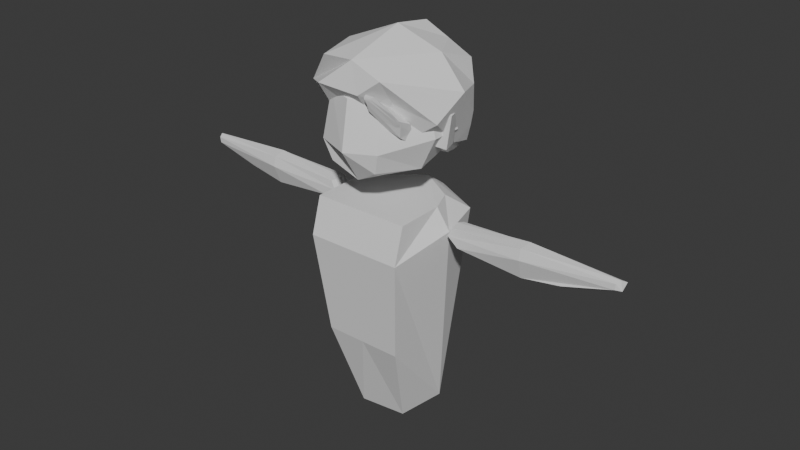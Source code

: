 # Source: Ava_generic2.blend  (saved by Blender 4.5.90; exported with 4.5.12 LTS)
import bpy
from mathutils import Matrix  # noqa: F401  (used for matrix-valued properties, if any)

bpy.ops.wm.read_factory_settings(use_empty=True)
scene = bpy.context.scene
scene.name = 'Scene'

# ---- world
world_world = bpy.data.worlds.new('World'); scene.world = world_world
world_world.use_nodes = True; world_world.node_tree.nodes.clear()
_N = world_world.node_tree.nodes; _L = world_world.node_tree.links
n0 = _N.new('ShaderNodeOutputWorld'); n0.name = 'World Output'; n0.location = (200, 100)
n1 = _N.new('ShaderNodeBackground'); n1.name = 'Background'; n1.location = (-200, 100)
n1.inputs[0].default_value = (0.05088, 0.05088, 0.05088, 1.0)
_L.new(n1.outputs[0], n0.inputs[0])
n0.is_active_output = True
world_world.color = (0.05088, 0.05088, 0.05088)
world_world.sun_shadow_jitter_overblur = 0.0

# ---- meshes
me_cube_001 = bpy.data.meshes.new('Cube.001')
me_cube_001.from_pydata([(-0.5352, -0.4832, 0.3816), (-1.009, -1.307, 4.383), (-0.7391, 0.5666, 0.4285), (-1.007, 0.8238, 4.848), (0.3958, -0.3483, 0.3559), (1.0, -1.307, 4.383), (0.6244, 0.5666, 0.4523), (1.055, 0.8523, 4.782), (-1.025, -1.069, 5.114), (-0.571, 0.4128, 5.139), (0.7622, 0.4413, 5.115), (0.9837, -1.069, 5.114), (0.3878, 1.056, 1.061), (-0.6255, 1.056, 1.057), (-0.8725, -1.033, 2.256), (0.7754, -1.033, 2.256), (-0.04854, -1.033, 2.256), (1.256, -0.05815, 4.696), (0.9837, -0.07718, 5.127), (-0.02075, -1.069, 5.114), (-0.02075, 0.9143, 5.139), (0.03376, 1.325, 4.827), (-1.025, -0.07718, 5.127), (-1.243, -0.05815, 4.716), (-0.004254, -1.307, 4.383), (-0.1093, 1.056, 1.026)], [], [(2, 23, 3, 13), (25, 21, 7, 12), (6, 12, 7, 17), (15, 16, 14, 0, 4), (2, 6, 4, 0), (21, 3, 9, 20), (10, 20, 9, 22, 8, 19, 11, 18), (17, 7, 10, 18), (23, 1, 8, 22), (5, 17, 18, 11), (2, 13, 25, 12, 6), (4, 6, 17, 5, 15), (15, 5, 24, 16), (16, 24, 1, 14), (24, 5, 11, 19), (7, 21, 20, 10), (3, 23, 22, 9), (1, 24, 19, 8), (13, 3, 21, 25), (0, 14, 1, 23, 2)])
_uv = me_cube_001.uv_layers.new(name='UVMap')
_uv.uv.foreach_set('vector', [0.375, 0.25, 0.625, 0.125, 0.625, 0.25, 0.5, 0.25, 0.5, 0.375, 0.625, 0.375, 0.625, 0.5, 0.5, 0.5, 0.375, 0.5, 0.5, 0.5, 0.625, 0.5, 0.625, 0.625, 0.5, 0.75, 0.5, 0.875, 0.5, 1.0, 0.375, 1.0, 0.375, 0.75, 0.125, 0.5, 0.375, 0.5, 0.375, 0.75, 0.125, 0.75, 0.625, 0.375, 0.625, 0.25, 0.625, 0.25, 0.625, 0.375, 0.625, 0.5, 0.75, 0.5, 0.875, 0.5, 0.875, 0.625, 0.875, 0.75, 0.75, 0.75, 0.625, 0.75, 0.625, 0.625, 0.625, 0.625, 0.625, 0.5, 0.625, 0.5, 0.625, 0.625, 0.625, 0.125, 0.625, 0.0, 0.625, 0.0, 0.625, 0.125, 0.625, 0.75, 0.625, 0.625, 0.625, 0.625, 0.625, 0.75, 0.375, 0.25, 0.5, 0.25, 0.5, 0.375, 0.5, 0.5, 0.375, 0.5, 0.375, 0.75, 0.375, 0.5, 0.625, 0.625, 0.625, 0.75, 0.5, 0.75, 0.5, 0.75, 0.625, 0.75, 0.625, 0.875, 0.5, 0.875, 0.5, 0.875, 0.625, 0.875, 0.625, 1.0, 0.5, 1.0, 0.625, 0.875, 0.625, 0.75, 0.625, 0.75, 0.625, 0.875, 0.625, 0.5, 0.625, 0.375, 0.625, 0.375, 0.625, 0.5, 0.625, 0.25, 0.625, 0.125, 0.625, 0.125, 0.625, 0.25, 0.625, 1.0, 0.625, 0.875, 0.625, 0.875, 0.625, 1.0, 0.5, 0.25, 0.625, 0.25, 0.625, 0.375, 0.5, 0.375, 0.375, 0.0, 0.5, 0.0, 0.625, 0.0, 0.625, 0.125, 0.375, 0.25])
me_cube_001.use_paint_bone_selection = False
me_cube_001.use_paint_mask_vertex = True
me_cube_001.update()
me_cube_008 = bpy.data.meshes.new('Cube.008')
me_cube_008.from_pydata([(-0.6586, -0.6356, 6.357), (-0.7831, -1.088, 7.919), (-0.9464, 0.8635, 6.07), (-1.098, 0.8271, 7.79), (0.5241, -0.6437, 6.412), (0.6596, -1.287, 7.785), (0.9442, 0.8264, 6.151), (0.9956, 0.8246, 7.752), (-0.8365, 0.001775, 5.908), (-1.379, -0.7618, 7.241), (-1.146, -0.0244, 7.904), (-1.376, 0.7128, 6.842), (-0.008483, 0.9056, 5.67), (-0.01996, 0.8098, 8.25), (1.211, 0.6408, 6.851), (0.9998, 0.3811, 6.258), (0.9751, -0.01183, 8.051), (1.257, -0.477, 6.918), (-0.01746, -0.6057, 5.96), (0.02413, -1.271, 8.031), (-0.02074, 0.009017, 8.371), (-0.0261, 0.01421, 5.592), (0.2343, -1.369, 7.463), (1.421, 0.07566, 7.403), (0.007373, 1.472, 6.83), (-1.311, 0.03975, 6.822), (0.6752, -0.963, 7.31), (-0.6161, -1.428, 7.528), (-1.161, 0.7882, 6.456), (-0.4863, 0.8987, 5.862), (0.4842, 0.8233, 8.004), (1.083, 0.743, 6.501), (-1.24, 0.7727, 7.315), (0.466, 0.8642, 5.915), (-0.56, 0.8248, 8.025), (1.121, 0.7542, 7.302), (0.7568, 1.267, 6.835), (-0.7578, 1.199, 6.821), (0.0005313, 1.238, 6.215), (-0.004796, 1.295, 7.626), (-0.706, 1.181, 7.49), (-0.6116, 1.036, 6.331), (0.5983, 1.065, 6.338), (0.6791, 1.204, 7.517), (0.199, -0.7708, 6.716)], [], [(25, 10, 3, 32, 11), (43, 30, 7, 35), (23, 16, 5, 17), (22, 19, 1, 9, 27), (21, 15, 4, 18), (20, 10, 1, 19), (16, 20, 19, 5), (7, 30, 13, 20, 16), (13, 34, 3, 10, 20), (8, 21, 18, 0), (2, 29, 12, 21, 8), (12, 33, 6, 15, 21), (18, 44, 22, 27, 9, 0), (4, 17, 26, 22, 44, 18), (17, 5, 19, 22, 26), (15, 23, 17, 4), (6, 31, 14, 23, 15), (14, 35, 7, 16, 23), (42, 36, 14, 31), (41, 37, 24, 38), (40, 34, 13, 39), (8, 25, 11, 28, 2), (0, 9, 25, 8), (9, 1, 10, 25), (37, 40, 39, 24), (11, 32, 40, 37), (32, 3, 34, 40), (29, 41, 38, 12), (2, 28, 41, 29), (28, 11, 37, 41), (33, 42, 31, 6), (12, 38, 42, 33), (38, 24, 36, 42), (36, 43, 35, 14), (24, 39, 43, 36), (39, 13, 30, 43)])
_uv = me_cube_008.uv_layers.new(name='UVMap')
_uv.uv.foreach_set('vector', [0.5, 0.125, 0.625, 0.125, 0.625, 0.25, 0.5625, 0.25, 0.5, 0.25, 0.5625, 0.4375, 0.625, 0.4375, 0.625, 0.5, 0.5625, 0.5, 0.5, 0.625, 0.625, 0.625, 0.625, 0.75, 0.5, 0.75, 0.5, 0.875, 0.625, 0.875, 0.625, 1.0, 0.5, 1.0, 0.5, 0.9375, 0.25, 0.625, 0.375, 0.625, 0.375, 0.75, 0.25, 0.75, 0.75, 0.625, 0.875, 0.625, 0.875, 0.75, 0.75, 0.75, 0.625, 0.625, 0.75, 0.625, 0.75, 0.75, 0.625, 0.75, 0.625, 0.5, 0.6875, 0.5, 0.75, 0.5, 0.75, 0.625, 0.625, 0.625, 0.75, 0.5, 0.8125, 0.5, 0.875, 0.5, 0.875, 0.625, 0.75, 0.625, 0.125, 0.625, 0.25, 0.625, 0.25, 0.75, 0.125, 0.75, 0.125, 0.5, 0.1875, 0.5, 0.25, 0.5, 0.25, 0.625, 0.125, 0.625, 0.25, 0.5, 0.3125, 0.5, 0.375, 0.5, 0.375, 0.625, 0.25, 0.625, 0.375, 0.875, 0.4375, 0.875, 0.5, 0.875, 0.5, 0.9375, 0.5, 1.0, 0.375, 1.0, 0.375, 0.75, 0.5, 0.75, 0.5, 0.8125, 0.5, 0.875, 0.4375, 0.875, 0.375, 0.875, 0.5, 0.75, 0.625, 0.75, 0.625, 0.875, 0.5, 0.875, 0.5, 0.8125, 0.375, 0.625, 0.5, 0.625, 0.5, 0.75, 0.375, 0.75, 0.375, 0.5, 0.4375, 0.5, 0.5, 0.5, 0.5, 0.625, 0.375, 0.625, 0.5, 0.5, 0.5625, 0.5, 0.625, 0.5, 0.625, 0.625, 0.5, 0.625, 0.4375, 0.4375, 0.5, 0.4375, 0.5, 0.5, 0.4375, 0.5, 0.4375, 0.3125, 0.5, 0.3125, 0.5, 0.375, 0.4375, 0.375, 0.5625, 0.3125, 0.625, 0.3125, 0.625, 0.375, 0.5625, 0.375, 0.375, 0.125, 0.5, 0.125, 0.5, 0.25, 0.4375, 0.25, 0.375, 0.25, 0.375, 0.0, 0.5, 0.0, 0.5, 0.125, 0.375, 0.125, 0.5, 0.0, 0.625, 0.0, 0.625, 0.125, 0.5, 0.125, 0.5, 0.3125, 0.5625, 0.3125, 0.5625, 0.375, 0.5, 0.375, 0.5, 0.25, 0.5625, 0.25, 0.5625, 0.3125, 0.5, 0.3125, 0.5625, 0.25, 0.625, 0.25, 0.625, 0.3125, 0.5625, 0.3125, 0.375, 0.3125, 0.4375, 0.3125, 0.4375, 0.375, 0.375, 0.375, 0.375, 0.25, 0.4375, 0.25, 0.4375, 0.3125, 0.375, 0.3125, 0.4375, 0.25, 0.5, 0.25, 0.5, 0.3125, 0.4375, 0.3125, 0.375, 0.4375, 0.4375, 0.4375, 0.4375, 0.5, 0.375, 0.5, 0.375, 0.375, 0.4375, 0.375, 0.4375, 0.4375, 0.375, 0.4375, 0.4375, 0.375, 0.5, 0.375, 0.5, 0.4375, 0.4375, 0.4375, 0.5, 0.4375, 0.5625, 0.4375, 0.5625, 0.5, 0.5, 0.5, 0.5, 0.375, 0.5625, 0.375, 0.5625, 0.4375, 0.5, 0.4375, 0.5625, 0.375, 0.625, 0.375, 0.625, 0.4375, 0.5625, 0.4375])
me_cube_008.update()
me_cube = bpy.data.meshes.new('Cube')
me_cube.from_pydata([(-0.5744, -1.166, 5.99), (-0.58, -1.127, 7.382), (-0.8262, 0.2636, 6.07), (-1.023, 0.2636, 7.474), (0.4361, -1.167, 5.995), (0.4525, -1.062, 7.353), (0.8373, 0.2636, 6.135), (0.903, 0.2732, 7.487), (-0.8221, -0.3675, 5.884), (-0.7446, -1.213, 6.394), (-1.023, -0.3675, 7.454), (-1.188, 0.2636, 6.611), (-0.02075, 0.2636, 5.774), (-0.02075, 0.2636, 7.619), (1.146, 0.2732, 6.591), (0.8343, -0.3671, 5.948), (0.9098, -0.3754, 7.493), (0.5386, -1.213, 6.391), (-0.02681, -1.091, 5.728), (-0.0322, -1.332, 7.34), (-0.02075, -0.3675, 7.599), (-0.02075, -0.3675, 5.583), (-0.02075, -1.511, 6.394), (1.146, -0.3675, 6.591), (-0.02075, 0.2636, 6.611), (-1.188, -0.3675, 6.591)], [], [(25, 10, 3, 11), (24, 13, 7, 14), (23, 16, 5, 17), (22, 19, 1, 9), (21, 15, 4, 18), (20, 10, 1, 19), (16, 20, 19, 5), (7, 13, 20, 16), (13, 3, 10, 20), (8, 21, 18, 0), (2, 12, 21, 8), (12, 6, 15, 21), (18, 22, 9, 0), (4, 17, 22, 18), (17, 5, 19, 22), (15, 23, 17, 4), (6, 14, 23, 15), (14, 7, 16, 23), (12, 24, 14, 6), (2, 11, 24, 12), (11, 3, 13, 24), (8, 25, 11, 2), (0, 9, 25, 8), (9, 1, 10, 25)])
_uv = me_cube.uv_layers.new(name='UVMap')
_uv.uv.foreach_set('vector', [0.5, 0.125, 0.625, 0.125, 0.625, 0.25, 0.5, 0.25, 0.5, 0.375, 0.625, 0.375, 0.625, 0.5, 0.5, 0.5, 0.5, 0.625, 0.625, 0.625, 0.625, 0.75, 0.5, 0.75, 0.5, 0.875, 0.625, 0.875, 0.625, 1.0, 0.5, 1.0, 0.25, 0.625, 0.375, 0.625, 0.375, 0.75, 0.25, 0.75, 0.75, 0.625, 0.875, 0.625, 0.875, 0.75, 0.75, 0.75, 0.625, 0.625, 0.75, 0.625, 0.75, 0.75, 0.625, 0.75, 0.625, 0.5, 0.75, 0.5, 0.75, 0.625, 0.625, 0.625, 0.75, 0.5, 0.875, 0.5, 0.875, 0.625, 0.75, 0.625, 0.125, 0.625, 0.25, 0.625, 0.25, 0.75, 0.125, 0.75, 0.125, 0.5, 0.25, 0.5, 0.25, 0.625, 0.125, 0.625, 0.25, 0.5, 0.375, 0.5, 0.375, 0.625, 0.25, 0.625, 0.375, 0.875, 0.5, 0.875, 0.5, 1.0, 0.375, 1.0, 0.375, 0.75, 0.5, 0.75, 0.5, 0.875, 0.375, 0.875, 0.5, 0.75, 0.625, 0.75, 0.625, 0.875, 0.5, 0.875, 0.375, 0.625, 0.5, 0.625, 0.5, 0.75, 0.375, 0.75, 0.375, 0.5, 0.5, 0.5, 0.5, 0.625, 0.375, 0.625, 0.5, 0.5, 0.625, 0.5, 0.625, 0.625, 0.5, 0.625, 0.375, 0.375, 0.5, 0.375, 0.5, 0.5, 0.375, 0.5, 0.375, 0.25, 0.5, 0.25, 0.5, 0.375, 0.375, 0.375, 0.5, 0.25, 0.625, 0.25, 0.625, 0.375, 0.5, 0.375, 0.375, 0.125, 0.5, 0.125, 0.5, 0.25, 0.375, 0.25, 0.375, 0.0, 0.5, 0.0, 0.5, 0.125, 0.375, 0.125, 0.5, 0.0, 0.625, 0.0, 0.625, 0.125, 0.5, 0.125])
me_cube.update()
me_cube_010 = bpy.data.meshes.new('Cube.010')
me_cube_010.from_pydata([(-0.3566, 0.8787, 5.818), (-0.5183, 0.6998, 6.453), (-0.3267, 1.386, 5.847), (-0.3406, 1.431, 6.356), (0.3545, 0.8668, 5.834), (0.4927, 0.6998, 6.453), (0.3002, 1.465, 5.862), (0.3496, 1.451, 6.352), (-0.4762, 1.093, 5.731), (-0.477, 0.7537, 6.074), (-0.5118, 1.132, 6.447), (-0.4555, 1.505, 6.027), (0.01944, 1.529, 5.691), (-0.05061, 1.593, 6.472), (0.4468, 1.496, 6.036), (0.4329, 1.112, 5.725), (0.485, 1.136, 6.454), (0.4647, 0.7365, 6.077), (-0.01717, 0.773, 5.754), (-0.01277, 0.6998, 6.453), (-0.01276, 1.132, 6.454), (-0.01751, 1.13, 5.625), (-0.01265, 0.6547, 6.014), (0.5508, 1.153, 6.048), (-0.02643, 1.604, 6.018), (-0.5634, 1.134, 6.023), (-0.4305, 0.9914, 5.755), (-0.5136, 0.706, 6.256), (-0.4213, 1.303, 6.382), (-0.3945, 1.449, 5.924), (-0.1729, 1.474, 5.817), (0.2293, 1.547, 6.431), (0.3986, 1.464, 5.947), (0.3763, 1.317, 5.786), (0.4927, 0.9161, 6.453), (0.4034, 0.8081, 5.947), (0.174, 0.8169, 5.79), (-0.2655, 0.6998, 6.453), (-0.4164, 1.241, 5.786), (-0.4135, 0.823, 5.933), (-0.5183, 0.9161, 6.453), (-0.3964, 1.471, 6.211), (0.1879, 1.472, 5.741), (-0.2348, 1.526, 6.43), (0.4042, 1.512, 6.208), (0.4065, 0.9689, 5.771), (0.4078, 1.31, 6.413), (0.4916, 0.7011, 6.255), (-0.1942, 0.811, 5.772), (0.24, 0.6998, 6.453), (-0.01277, 0.9161, 6.453), (-0.009122, 1.359, 6.462), (0.2799, 1.156, 6.474), (-0.3958, 1.225, 6.519), (-0.01898, 0.9096, 5.678), (-7.972e-06, 1.36, 5.647), (-0.3042, 1.096, 5.654), (0.2852, 1.116, 5.625), (-0.2867, 0.6814, 6.025), (0.2595, 0.6853, 6.023), (-0.02581, 0.6935, 5.851), (-0.01272, 0.6996, 6.254), (0.5139, 0.8967, 6.024), (0.5549, 1.394, 6.071), (0.5241, 1.117, 5.819), (0.5335, 1.169, 6.286), (0.3407, 1.605, 6.113), (-0.342, 1.616, 6.066), (-0.0155, 1.588, 5.821), (-0.1445, 1.656, 6.32), (-0.5441, 1.386, 6.036), (-0.5372, 0.8952, 6.032), (-0.5491, 1.127, 5.827), (-0.5637, 1.165, 6.279), (-0.5245, 0.9094, 6.251), (-0.4873, 0.9436, 5.879), (-0.4718, 1.341, 5.896), (-0.298, 1.553, 6.265), (-0.2517, 1.54, 5.911), (0.2752, 1.474, 5.846), (0.4639, 1.372, 6.267), (0.4889, 1.335, 5.902), (0.4712, 0.9403, 5.873), (0.2488, 0.6882, 6.246), (0.2165, 0.7586, 5.886), (-0.2426, 0.7452, 5.877), (0.2439, 1.312, 5.672), (-0.2384, 1.326, 5.758), (-0.2544, 0.9362, 5.706), (-0.3165, 1.39, 6.465), (0.3056, 1.393, 6.485), (0.24, 0.9161, 6.453), (-0.2655, 0.9161, 6.453), (0.2366, 0.9404, 5.708), (-0.2708, 0.6928, 6.251), (0.5011, 0.9068, 6.249), (0.2855, 1.593, 6.275), (-0.4728, 1.342, 6.232)], [], [(97, 28, 3, 41), (96, 31, 7, 44), (95, 34, 5, 47), (94, 37, 1, 27), (93, 45, 4, 36), (92, 40, 1, 37), (91, 50, 19, 49), (90, 51, 20, 52), (89, 28, 10, 53), (88, 54, 18, 48), (87, 55, 21, 56), (86, 33, 15, 57), (85, 58, 9, 39), (84, 59, 22, 60), (83, 49, 19, 61), (82, 62, 17, 35), (81, 63, 23, 64), (80, 46, 16, 65), (79, 66, 14, 32), (78, 67, 24, 68), (77, 43, 13, 69), (76, 70, 11, 29), (75, 71, 25, 72), (74, 40, 10, 73), (71, 74, 73, 25), (9, 27, 74, 71), (27, 1, 40, 74), (26, 75, 72, 8), (0, 39, 75, 26), (39, 9, 71, 75), (38, 76, 29, 2), (8, 72, 76, 38), (72, 25, 70, 76), (67, 77, 69, 24), (11, 41, 77, 67), (41, 3, 43, 77), (30, 78, 68, 12), (2, 29, 78, 30), (29, 11, 67, 78), (42, 79, 32, 6), (12, 68, 79, 42), (68, 24, 66, 79), (63, 80, 65, 23), (14, 44, 80, 63), (44, 7, 46, 80), (33, 81, 64, 15), (6, 32, 81, 33), (32, 14, 63, 81), (45, 82, 35, 4), (15, 64, 82, 45), (64, 23, 62, 82), (59, 83, 61, 22), (17, 47, 83, 59), (47, 5, 49, 83), (36, 84, 60, 18), (4, 35, 84, 36), (35, 17, 59, 84), (48, 85, 39, 0), (18, 60, 85, 48), (60, 22, 58, 85), (55, 86, 57, 21), (12, 42, 86, 55), (42, 6, 33, 86), (38, 87, 56, 8), (2, 30, 87, 38), (30, 12, 55, 87), (26, 88, 48, 0), (8, 56, 88, 26), (56, 21, 54, 88), (51, 89, 53, 20), (13, 43, 89, 51), (43, 3, 28, 89), (46, 90, 52, 16), (7, 31, 90, 46), (31, 13, 51, 90), (34, 91, 49, 5), (16, 52, 91, 34), (52, 20, 50, 91), (50, 92, 37, 19), (20, 53, 92, 50), (53, 10, 40, 92), (54, 93, 36, 18), (21, 57, 93, 54), (57, 15, 45, 93), (58, 94, 27, 9), (22, 61, 94, 58), (61, 19, 37, 94), (62, 95, 47, 17), (23, 65, 95, 62), (65, 16, 34, 95), (66, 96, 44, 14), (24, 69, 96, 66), (69, 13, 31, 96), (70, 97, 41, 11), (25, 73, 97, 70), (73, 10, 28, 97)])
_uv = me_cube_010.uv_layers.new(name='UVMap')
_uv.uv.foreach_set('vector', [0.5625, 0.1875, 0.625, 0.1875, 0.625, 0.25, 0.5625, 0.25, 0.5625, 0.4375, 0.625, 0.4375, 0.625, 0.5, 0.5625, 0.5, 0.5625, 0.6875, 0.625, 0.6875, 0.625, 0.75, 0.5625, 0.75, 0.5625, 0.9375, 0.625, 0.9375, 0.625, 1.0, 0.5625, 1.0, 0.3125, 0.6875, 0.375, 0.6875, 0.375, 0.75, 0.3125, 0.75, 0.8125, 0.6875, 0.875, 0.6875, 0.875, 0.75, 0.8125, 0.75, 0.6875, 0.6875, 0.75, 0.6875, 0.75, 0.75, 0.6875, 0.75, 0.6875, 0.5625, 0.75, 0.5625, 0.75, 0.625, 0.6875, 0.625, 0.8125, 0.5625, 0.875, 0.5625, 0.875, 0.625, 0.8125, 0.625, 0.1875, 0.6875, 0.25, 0.6875, 0.25, 0.75, 0.1875, 0.75, 0.1875, 0.5625, 0.25, 0.5625, 0.25, 0.625, 0.1875, 0.625, 0.3125, 0.5625, 0.375, 0.5625, 0.375, 0.625, 0.3125, 0.625, 0.4375, 0.9375, 0.5, 0.9375, 0.5, 1.0, 0.4375, 1.0, 0.4375, 0.8125, 0.5, 0.8125, 0.5, 0.875, 0.4375, 0.875, 0.5625, 0.8125, 0.625, 0.8125, 0.625, 0.875, 0.5625, 0.875, 0.4375, 0.6875, 0.5, 0.6875, 0.5, 0.75, 0.4375, 0.75, 0.4375, 0.5625, 0.5, 0.5625, 0.5, 0.625, 0.4375, 0.625, 0.5625, 0.5625, 0.625, 0.5625, 0.625, 0.625, 0.5625, 0.625, 0.4375, 0.4375, 0.5, 0.4375, 0.5, 0.5, 0.4375, 0.5, 0.4375, 0.3125, 0.5, 0.3125, 0.5, 0.375, 0.4375, 0.375, 0.5625, 0.3125, 0.625, 0.3125, 0.625, 0.375, 0.5625, 0.375, 0.4375, 0.1875, 0.5, 0.1875, 0.5, 0.25, 0.4375, 0.25, 0.4375, 0.0625, 0.5, 0.0625, 0.5, 0.125, 0.4375, 0.125, 0.5625, 0.0625, 0.625, 0.0625, 0.625, 0.125, 0.5625, 0.125, 0.5, 0.0625, 0.5625, 0.0625, 0.5625, 0.125, 0.5, 0.125, 0.5, 0.0, 0.5625, 0.0, 0.5625, 0.0625, 0.5, 0.0625, 0.5625, 0.0, 0.625, 0.0, 0.625, 0.0625, 0.5625, 0.0625, 0.375, 0.0625, 0.4375, 0.0625, 0.4375, 0.125, 0.375, 0.125, 0.375, 0.0, 0.4375, 0.0, 0.4375, 0.0625, 0.375, 0.0625, 0.4375, 0.0, 0.5, 0.0, 0.5, 0.0625, 0.4375, 0.0625, 0.375, 0.1875, 0.4375, 0.1875, 0.4375, 0.25, 0.375, 0.25, 0.375, 0.125, 0.4375, 0.125, 0.4375, 0.1875, 0.375, 0.1875, 0.4375, 0.125, 0.5, 0.125, 0.5, 0.1875, 0.4375, 0.1875, 0.5, 0.3125, 0.5625, 0.3125, 0.5625, 0.375, 0.5, 0.375, 0.5, 0.25, 0.5625, 0.25, 0.5625, 0.3125, 0.5, 0.3125, 0.5625, 0.25, 0.625, 0.25, 0.625, 0.3125, 0.5625, 0.3125, 0.375, 0.3125, 0.4375, 0.3125, 0.4375, 0.375, 0.375, 0.375, 0.375, 0.25, 0.4375, 0.25, 0.4375, 0.3125, 0.375, 0.3125, 0.4375, 0.25, 0.5, 0.25, 0.5, 0.3125, 0.4375, 0.3125, 0.375, 0.4375, 0.4375, 0.4375, 0.4375, 0.5, 0.375, 0.5, 0.375, 0.375, 0.4375, 0.375, 0.4375, 0.4375, 0.375, 0.4375, 0.4375, 0.375, 0.5, 0.375, 0.5, 0.4375, 0.4375, 0.4375, 0.5, 0.5625, 0.5625, 0.5625, 0.5625, 0.625, 0.5, 0.625, 0.5, 0.5, 0.5625, 0.5, 0.5625, 0.5625, 0.5, 0.5625, 0.5625, 0.5, 0.625, 0.5, 0.625, 0.5625, 0.5625, 0.5625, 0.375, 0.5625, 0.4375, 0.5625, 0.4375, 0.625, 0.375, 0.625, 0.375, 0.5, 0.4375, 0.5, 0.4375, 0.5625, 0.375, 0.5625, 0.4375, 0.5, 0.5, 0.5, 0.5, 0.5625, 0.4375, 0.5625, 0.375, 0.6875, 0.4375, 0.6875, 0.4375, 0.75, 0.375, 0.75, 0.375, 0.625, 0.4375, 0.625, 0.4375, 0.6875, 0.375, 0.6875, 0.4375, 0.625, 0.5, 0.625, 0.5, 0.6875, 0.4375, 0.6875, 0.5, 0.8125, 0.5625, 0.8125, 0.5625, 0.875, 0.5, 0.875, 0.5, 0.75, 0.5625, 0.75, 0.5625, 0.8125, 0.5, 0.8125, 0.5625, 0.75, 0.625, 0.75, 0.625, 0.8125, 0.5625, 0.8125, 0.375, 0.8125, 0.4375, 0.8125, 0.4375, 0.875, 0.375, 0.875, 0.375, 0.75, 0.4375, 0.75, 0.4375, 0.8125, 0.375, 0.8125, 0.4375, 0.75, 0.5, 0.75, 0.5, 0.8125, 0.4375, 0.8125, 0.375, 0.9375, 0.4375, 0.9375, 0.4375, 1.0, 0.375, 1.0, 0.375, 0.875, 0.4375, 0.875, 0.4375, 0.9375, 0.375, 0.9375, 0.4375, 0.875, 0.5, 0.875, 0.5, 0.9375, 0.4375, 0.9375, 0.25, 0.5625, 0.3125, 0.5625, 0.3125, 0.625, 0.25, 0.625, 0.25, 0.5, 0.3125, 0.5, 0.3125, 0.5625, 0.25, 0.5625, 0.3125, 0.5, 0.375, 0.5, 0.375, 0.5625, 0.3125, 0.5625, 0.125, 0.5625, 0.1875, 0.5625, 0.1875, 0.625, 0.125, 0.625, 0.125, 0.5, 0.1875, 0.5, 0.1875, 0.5625, 0.125, 0.5625, 0.1875, 0.5, 0.25, 0.5, 0.25, 0.5625, 0.1875, 0.5625, 0.125, 0.6875, 0.1875, 0.6875, 0.1875, 0.75, 0.125, 0.75, 0.125, 0.625, 0.1875, 0.625, 0.1875, 0.6875, 0.125, 0.6875, 0.1875, 0.625, 0.25, 0.625, 0.25, 0.6875, 0.1875, 0.6875, 0.75, 0.5625, 0.8125, 0.5625, 0.8125, 0.625, 0.75, 0.625, 0.75, 0.5, 0.8125, 0.5, 0.8125, 0.5625, 0.75, 0.5625, 0.8125, 0.5, 0.875, 0.5, 0.875, 0.5625, 0.8125, 0.5625, 0.625, 0.5625, 0.6875, 0.5625, 0.6875, 0.625, 0.625, 0.625, 0.625, 0.5, 0.6875, 0.5, 0.6875, 0.5625, 0.625, 0.5625, 0.6875, 0.5, 0.75, 0.5, 0.75, 0.5625, 0.6875, 0.5625, 0.625, 0.6875, 0.6875, 0.6875, 0.6875, 0.75, 0.625, 0.75, 0.625, 0.625, 0.6875, 0.625, 0.6875, 0.6875, 0.625, 0.6875, 0.6875, 0.625, 0.75, 0.625, 0.75, 0.6875, 0.6875, 0.6875, 0.75, 0.6875, 0.8125, 0.6875, 0.8125, 0.75, 0.75, 0.75, 0.75, 0.625, 0.8125, 0.625, 0.8125, 0.6875, 0.75, 0.6875, 0.8125, 0.625, 0.875, 0.625, 0.875, 0.6875, 0.8125, 0.6875, 0.25, 0.6875, 0.3125, 0.6875, 0.3125, 0.75, 0.25, 0.75, 0.25, 0.625, 0.3125, 0.625, 0.3125, 0.6875, 0.25, 0.6875, 0.3125, 0.625, 0.375, 0.625, 0.375, 0.6875, 0.3125, 0.6875, 0.5, 0.9375, 0.5625, 0.9375, 0.5625, 1.0, 0.5, 1.0, 0.5, 0.875, 0.5625, 0.875, 0.5625, 0.9375, 0.5, 0.9375, 0.5625, 0.875, 0.625, 0.875, 0.625, 0.9375, 0.5625, 0.9375, 0.5, 0.6875, 0.5625, 0.6875, 0.5625, 0.75, 0.5, 0.75, 0.5, 0.625, 0.5625, 0.625, 0.5625, 0.6875, 0.5, 0.6875, 0.5625, 0.625, 0.625, 0.625, 0.625, 0.6875, 0.5625, 0.6875, 0.5, 0.4375, 0.5625, 0.4375, 0.5625, 0.5, 0.5, 0.5, 0.5, 0.375, 0.5625, 0.375, 0.5625, 0.4375, 0.5, 0.4375, 0.5625, 0.375, 0.625, 0.375, 0.625, 0.4375, 0.5625, 0.4375, 0.5, 0.1875, 0.5625, 0.1875, 0.5625, 0.25, 0.5, 0.25, 0.5, 0.125, 0.5625, 0.125, 0.5625, 0.1875, 0.5, 0.1875, 0.5625, 0.125, 0.625, 0.125, 0.625, 0.1875, 0.5625, 0.1875])
me_cube_010.update()
me_cube_011 = bpy.data.meshes.new('Cube.011')
me_cube_011.from_pydata([(2.461, -0.2438, -0.2391), (0.2541, -0.2424, -0.2814), (2.449, 0.07661, -0.3565), (0.2763, 0.1883, -0.3455), (3.473, -0.2321, 0.1709), (0.09235, -0.2178, 0.05618), (3.563, -0.001975, 0.1485), (0.09627, 0.1433, 0.06524), (2.441, -0.07246, -0.3511), (1.632, -0.2067, -0.394), (0.1066, 0.03029, -0.2778), (1.646, 0.1136, -0.3977), (3.479, 0.1127, 0.05528), (0.02144, 0.1827, -0.108), (1.651, 0.04196, 0.1853), (3.514, -0.1418, 0.2208), (0.03044, 0.02285, 0.07803), (1.635, -0.2936, 0.2002), (3.463, -0.2317, 0.05528), (0.01006, -0.2256, -0.1102), (-0.04991, 0.02736, -0.09015), (3.561, -0.144, 0.02894), (1.651, -0.345, -0.005062), (1.664, -0.04675, 0.2527), (1.679, 0.2463, -0.005038), (1.637, -0.07183, -0.4107)], [], [(25, 10, 3, 11), (24, 13, 7, 14), (23, 16, 5, 17), (22, 19, 1, 9), (21, 15, 4, 18), (20, 10, 1, 19), (16, 20, 19, 5), (7, 13, 20, 16), (13, 3, 10, 20), (8, 21, 18, 0), (2, 12, 21, 8), (12, 6, 15, 21), (18, 22, 9, 0), (4, 17, 22, 18), (17, 5, 19, 22), (15, 23, 17, 4), (6, 14, 23, 15), (14, 7, 16, 23), (12, 24, 14, 6), (2, 11, 24, 12), (11, 3, 13, 24), (8, 25, 11, 2), (0, 9, 25, 8), (9, 1, 10, 25)])
_uv = me_cube_011.uv_layers.new(name='UVMap')
_uv.uv.foreach_set('vector', [0.5, 0.125, 0.625, 0.125, 0.625, 0.25, 0.5, 0.25, 0.5, 0.375, 0.625, 0.375, 0.625, 0.5, 0.5, 0.5, 0.5, 0.625, 0.625, 0.625, 0.625, 0.75, 0.5, 0.75, 0.5, 0.875, 0.625, 0.875, 0.625, 1.0, 0.5, 1.0, 0.25, 0.625, 0.375, 0.625, 0.375, 0.75, 0.25, 0.75, 0.75, 0.625, 0.875, 0.625, 0.875, 0.75, 0.75, 0.75, 0.625, 0.625, 0.75, 0.625, 0.75, 0.75, 0.625, 0.75, 0.625, 0.5, 0.75, 0.5, 0.75, 0.625, 0.625, 0.625, 0.75, 0.5, 0.875, 0.5, 0.875, 0.625, 0.75, 0.625, 0.125, 0.625, 0.25, 0.625, 0.25, 0.75, 0.125, 0.75, 0.125, 0.5, 0.25, 0.5, 0.25, 0.625, 0.125, 0.625, 0.25, 0.5, 0.375, 0.5, 0.375, 0.625, 0.25, 0.625, 0.375, 0.875, 0.5, 0.875, 0.5, 1.0, 0.375, 1.0, 0.375, 0.75, 0.5, 0.75, 0.5, 0.875, 0.375, 0.875, 0.5, 0.75, 0.625, 0.75, 0.625, 0.875, 0.5, 0.875, 0.375, 0.625, 0.5, 0.625, 0.5, 0.75, 0.375, 0.75, 0.375, 0.5, 0.5, 0.5, 0.5, 0.625, 0.375, 0.625, 0.5, 0.5, 0.625, 0.5, 0.625, 0.625, 0.5, 0.625, 0.375, 0.375, 0.5, 0.375, 0.5, 0.5, 0.375, 0.5, 0.375, 0.25, 0.5, 0.25, 0.5, 0.375, 0.375, 0.375, 0.5, 0.25, 0.625, 0.25, 0.625, 0.375, 0.5, 0.375, 0.375, 0.125, 0.5, 0.125, 0.5, 0.25, 0.375, 0.25, 0.375, 0.0, 0.5, 0.0, 0.5, 0.125, 0.375, 0.125, 0.5, 0.0, 0.625, 0.0, 0.625, 0.125, 0.5, 0.125])
me_cube_011.use_paint_bone_selection = False
me_cube_011.use_paint_mask_vertex = True
me_cube_011.update()
me_cube_005 = bpy.data.meshes.new('Cube.005')
me_cube_005.from_pydata([(0.8025, -0.3134, 6.433), (0.9289, -0.3474, 7.119), (1.19, -0.1077, 6.318), (1.317, -0.1418, 7.004), (0.7277, -0.03546, 6.445), (0.8542, -0.0695, 7.131), (1.116, 0.1702, 6.33), (1.242, 0.1362, 7.016)], [], [(0, 2, 3, 1), (2, 6, 7, 3), (6, 4, 5, 7), (4, 0, 1, 5), (2, 0, 4, 6), (7, 5, 1, 3)])
_uv = me_cube_005.uv_layers.new(name='UVMap')
_uv.uv.foreach_set('vector', [0.375, 0.0, 0.375, 0.25, 0.625, 0.25, 0.625, 0.0, 0.375, 0.25, 0.375, 0.5, 0.625, 0.5, 0.625, 0.25, 0.375, 0.5, 0.375, 0.75, 0.625, 0.75, 0.625, 0.5, 0.375, 0.75, 0.375, 1.0, 0.625, 1.0, 0.625, 0.75, 0.125, 0.5, 0.125, 0.75, 0.375, 0.75, 0.375, 0.5, 0.625, 0.5, 0.625, 0.75, 0.875, 0.75, 0.875, 0.5])
me_cube_005.update()
me_cube_012 = bpy.data.meshes.new('Cube.012')
me_cube_012.from_pydata([(-2.432, 0.01361, -0.276), (-0.2298, -0.1345, -0.168), (-2.39, 0.3322, -0.3914), (-0.2209, 0.2953, -0.2323), (-3.468, 0.02828, 0.06403), (-0.09285, -0.1216, 0.1799), (-3.546, 0.2625, 0.03633), (-0.0779, 0.2432, 0.1898), (-2.392, 0.1829, -0.3859), (-1.593, -0.03355, -0.374), (-0.06741, 0.1263, -0.1537), (-1.592, 0.287, -0.3777), (-3.45, 0.3731, -0.0506), (0.01034, 0.2791, 0.02217), (-1.64, 0.2157, 0.2034), (-3.508, 0.1205, 0.1113), (-0.01887, 0.1198, 0.2066), (-1.641, -0.1202, 0.2182), (-3.45, 0.02828, -0.0506), (-0.0001483, -0.1353, 0.01944), (0.07543, 0.113, 0.04426), (-3.542, 0.1205, -0.0833), (-1.645, -0.1708, 0.01221), (-1.662, 0.1277, 0.2694), (-1.646, 0.4211, 0.01223), (-1.591, 0.1014, -0.3906)], [], [(25, 11, 3, 10), (24, 14, 7, 13), (23, 17, 5, 16), (22, 9, 1, 19), (21, 18, 4, 15), (20, 19, 1, 10), (16, 5, 19, 20), (7, 16, 20, 13), (13, 20, 10, 3), (8, 0, 18, 21), (2, 8, 21, 12), (12, 21, 15, 6), (18, 0, 9, 22), (4, 18, 22, 17), (17, 22, 19, 5), (15, 4, 17, 23), (6, 15, 23, 14), (14, 23, 16, 7), (12, 6, 14, 24), (2, 12, 24, 11), (11, 24, 13, 3), (8, 2, 11, 25), (0, 8, 25, 9), (9, 25, 10, 1)])
_uv = me_cube_012.uv_layers.new(name='UVMap')
_uv.uv.foreach_set('vector', [0.5, 0.125, 0.5, 0.25, 0.625, 0.25, 0.625, 0.125, 0.5, 0.375, 0.5, 0.5, 0.625, 0.5, 0.625, 0.375, 0.5, 0.625, 0.5, 0.75, 0.625, 0.75, 0.625, 0.625, 0.5, 0.875, 0.5, 1.0, 0.625, 1.0, 0.625, 0.875, 0.25, 0.625, 0.25, 0.75, 0.375, 0.75, 0.375, 0.625, 0.75, 0.625, 0.75, 0.75, 0.875, 0.75, 0.875, 0.625, 0.625, 0.625, 0.625, 0.75, 0.75, 0.75, 0.75, 0.625, 0.625, 0.5, 0.625, 0.625, 0.75, 0.625, 0.75, 0.5, 0.75, 0.5, 0.75, 0.625, 0.875, 0.625, 0.875, 0.5, 0.125, 0.625, 0.125, 0.75, 0.25, 0.75, 0.25, 0.625, 0.125, 0.5, 0.125, 0.625, 0.25, 0.625, 0.25, 0.5, 0.25, 0.5, 0.25, 0.625, 0.375, 0.625, 0.375, 0.5, 0.375, 0.875, 0.375, 1.0, 0.5, 1.0, 0.5, 0.875, 0.375, 0.75, 0.375, 0.875, 0.5, 0.875, 0.5, 0.75, 0.5, 0.75, 0.5, 0.875, 0.625, 0.875, 0.625, 0.75, 0.375, 0.625, 0.375, 0.75, 0.5, 0.75, 0.5, 0.625, 0.375, 0.5, 0.375, 0.625, 0.5, 0.625, 0.5, 0.5, 0.5, 0.5, 0.5, 0.625, 0.625, 0.625, 0.625, 0.5, 0.375, 0.375, 0.375, 0.5, 0.5, 0.5, 0.5, 0.375, 0.375, 0.25, 0.375, 0.375, 0.5, 0.375, 0.5, 0.25, 0.5, 0.25, 0.5, 0.375, 0.625, 0.375, 0.625, 0.25, 0.375, 0.125, 0.375, 0.25, 0.5, 0.25, 0.5, 0.125, 0.375, 0.0, 0.375, 0.125, 0.5, 0.125, 0.5, 0.0, 0.5, 0.0, 0.5, 0.125, 0.625, 0.125, 0.625, 0.0])
me_cube_012.use_paint_bone_selection = False
me_cube_012.use_paint_mask_vertex = True
me_cube_012.update()
me_cube_003 = bpy.data.meshes.new('Cube.003')
me_cube_003.from_pydata([(-0.904, -0.3134, 6.433), (-1.03, -0.3474, 7.119), (-1.292, -0.1077, 6.318), (-1.418, -0.1418, 7.004), (-0.8292, -0.03546, 6.445), (-0.9557, -0.0695, 7.131), (-1.217, 0.1702, 6.33), (-1.344, 0.1362, 7.016)], [], [(0, 1, 3, 2), (2, 3, 7, 6), (6, 7, 5, 4), (4, 5, 1, 0), (2, 6, 4, 0), (7, 3, 1, 5)])
_uv = me_cube_003.uv_layers.new(name='UVMap')
_uv.uv.foreach_set('vector', [0.375, 0.0, 0.625, 0.0, 0.625, 0.25, 0.375, 0.25, 0.375, 0.25, 0.625, 0.25, 0.625, 0.5, 0.375, 0.5, 0.375, 0.5, 0.625, 0.5, 0.625, 0.75, 0.375, 0.75, 0.375, 0.75, 0.625, 0.75, 0.625, 1.0, 0.375, 1.0, 0.125, 0.5, 0.375, 0.5, 0.375, 0.75, 0.125, 0.75, 0.625, 0.5, 0.875, 0.5, 0.875, 0.75, 0.625, 0.75])
me_cube_003.update()
me_cube_009 = bpy.data.meshes.new('Cube.009')
me_cube_009.from_pydata([(0.8224, -0.7029, 6.549), (0.3788, -1.246, 7.191), (0.8803, -0.7375, 6.925), (0.468, -1.226, 7.368), (0.7703, -1.011, 6.92), (0.3751, -1.357, 7.436), (0.8125, -1.115, 7.173), (0.3995, -1.346, 7.523), (0.8491, -0.6432, 6.736), (0.6139, -0.9965, 6.804), (0.4034, -1.256, 7.234), (0.5362, -0.8364, 7.2), (0.8784, -1.041, 7.06), (0.4527, -1.3, 7.483), (0.5424, -1.301, 7.495), (0.8426, -1.03, 7.003), (0.3792, -1.358, 7.473), (0.457, -1.324, 7.407), (0.8059, -0.9192, 6.698), (0.396, -1.32, 7.35), (0.4152, -1.32, 7.391), (0.8612, -0.9797, 6.928), (0.6121, -1.102, 7.009), (0.4764, -1.325, 7.446), (0.6411, -1.1, 7.282), (0.6814, -0.9825, 6.853)], [], [(25, 10, 3, 11), (24, 13, 7, 14), (23, 16, 5, 17), (22, 19, 1, 9), (21, 15, 4, 18), (20, 10, 1, 19), (16, 20, 19, 5), (7, 13, 20, 16), (13, 3, 10, 20), (8, 21, 18, 0), (2, 12, 21, 8), (12, 6, 15, 21), (18, 22, 9, 0), (4, 17, 22, 18), (17, 5, 19, 22), (15, 23, 17, 4), (6, 14, 23, 15), (14, 7, 16, 23), (12, 24, 14, 6), (2, 11, 24, 12), (11, 3, 13, 24), (8, 25, 11, 2), (0, 9, 25, 8), (9, 1, 10, 25)])
_uv = me_cube_009.uv_layers.new(name='UVMap')
_uv.uv.foreach_set('vector', [0.5, 0.125, 0.625, 0.125, 0.625, 0.25, 0.5, 0.25, 0.5, 0.375, 0.625, 0.375, 0.625, 0.5, 0.5, 0.5, 0.5, 0.625, 0.625, 0.625, 0.625, 0.75, 0.5, 0.75, 0.5, 0.875, 0.625, 0.875, 0.625, 1.0, 0.5, 1.0, 0.25, 0.625, 0.375, 0.625, 0.375, 0.75, 0.25, 0.75, 0.75, 0.625, 0.875, 0.625, 0.875, 0.75, 0.75, 0.75, 0.625, 0.625, 0.75, 0.625, 0.75, 0.75, 0.625, 0.75, 0.625, 0.5, 0.75, 0.5, 0.75, 0.625, 0.625, 0.625, 0.75, 0.5, 0.875, 0.5, 0.875, 0.625, 0.75, 0.625, 0.125, 0.625, 0.25, 0.625, 0.25, 0.75, 0.125, 0.75, 0.125, 0.5, 0.25, 0.5, 0.25, 0.625, 0.125, 0.625, 0.25, 0.5, 0.375, 0.5, 0.375, 0.625, 0.25, 0.625, 0.375, 0.875, 0.5, 0.875, 0.5, 1.0, 0.375, 1.0, 0.375, 0.75, 0.5, 0.75, 0.5, 0.875, 0.375, 0.875, 0.5, 0.75, 0.625, 0.75, 0.625, 0.875, 0.5, 0.875, 0.375, 0.625, 0.5, 0.625, 0.5, 0.75, 0.375, 0.75, 0.375, 0.5, 0.5, 0.5, 0.5, 0.625, 0.375, 0.625, 0.5, 0.5, 0.625, 0.5, 0.625, 0.625, 0.5, 0.625, 0.375, 0.375, 0.5, 0.375, 0.5, 0.5, 0.375, 0.5, 0.375, 0.25, 0.5, 0.25, 0.5, 0.375, 0.375, 0.375, 0.5, 0.25, 0.625, 0.25, 0.625, 0.375, 0.5, 0.375, 0.375, 0.125, 0.5, 0.125, 0.5, 0.25, 0.375, 0.25, 0.375, 0.0, 0.5, 0.0, 0.5, 0.125, 0.375, 0.125, 0.5, 0.0, 0.625, 0.0, 0.625, 0.125, 0.5, 0.125])
me_cube_009.update()
arm_ava_rig = bpy.data.armatures.new('Ava_rig')  # bones are not reproduced

# ---- objects
ob_ava = bpy.data.objects.new('Ava', arm_ava_rig)
ob_body = bpy.data.objects.new('body', me_cube_001)
ob_hairbulk = bpy.data.objects.new('hairbulk', me_cube_008)
ob_face = bpy.data.objects.new('face', me_cube)
ob_knot = bpy.data.objects.new('knot', me_cube_010)
ob_left_arm = bpy.data.objects.new('left arm', me_cube_011)
ob_left_ear = bpy.data.objects.new('left ear', me_cube_005)
ob_right_arm = bpy.data.objects.new('right arm', me_cube_012)
ob_right_ear = bpy.data.objects.new('right ear', me_cube_003)
ob_strand = bpy.data.objects.new('strand', me_cube_009)

# ---- transforms, parenting, visibility, modifiers, constraints
ob_ava.location = (0.02075, -0.00703, -0.001522)
ob_ava.display_type = 'WIRE'
ob_ava.show_name = True
ob_ava.show_in_front = True
ob_body.parent = ob_ava
ob_body.matrix_parent_inverse = Matrix(((1.0, -0.0, -0.0, -0.02075), (-0.0, 1.0, 0.0, 0.00703), (-0.0, -0.0, 1.0, 0.001522), (-0.0, 0.0, -0.0, 1.0)))
ob_body.location = (0.02075, -0.00703, -0.001522)
_vg = ob_body.vertex_groups.new(name='chest')
for _i, _w in zip([1, 3, 5, 7, 8, 9, 10, 11, 17, 18, 19, 20, 21, 22, 23, 24], [0.0, 0.0, 0.0, 0.0, 0.0, 0.0, 0.0, 0.0, 0.0, 0.0, 0.0, 0.0, 0.0, 0.0, 0.0, 0.0]): _vg.add([_i], _w, 'REPLACE')
_vg = ob_body.vertex_groups.new(name='head')
_vg = ob_body.vertex_groups.new(name='hip')
for _i, _w in zip([0, 2, 3, 4, 5, 6, 7, 9, 10, 11, 12, 13, 14, 15, 16, 17, 18, 20, 21, 25], [1.0, 1.0, 0.0, 1.0, 0.0, 1.0, 0.0, 0.0, 0.0, 0.0, 1.0, 1.0, 1.0, 1.0, 1.0, 0.0, 0.0, 0.0, 0.0, 1.0]): _vg.add([_i], _w, 'REPLACE')
_vg = ob_body.vertex_groups.new(name='root')
_vg = ob_body.vertex_groups.new(name='upperarm.L')
_vg = ob_body.vertex_groups.new(name='right arm')
_vg = ob_body.vertex_groups.new(name='spine')
_vg.add([1, 3, 5, 7, 8, 9, 10, 11, 17, 18, 19, 20, 21, 22, 23, 24], 1.0, 'REPLACE')
_vg = ob_body.vertex_groups.new(name='neck')
_vg = ob_body.vertex_groups.new(name='shoulder.L')
_vg = ob_body.vertex_groups.new(name='lowerarm.L')
_vg = ob_body.vertex_groups.new(name='hand.L')
_vg = ob_body.vertex_groups.new(name='shoulder.R')
_vg = ob_body.vertex_groups.new(name='upperarm.R')
_vg = ob_body.vertex_groups.new(name='lowerarm.R')
_vg = ob_body.vertex_groups.new(name='hand.R')
_vg = ob_body.vertex_groups.new(name='upperleg.L')
_vg = ob_body.vertex_groups.new(name='lowerleg.L')
_vg = ob_body.vertex_groups.new(name='foot.L')
_vg = ob_body.vertex_groups.new(name='upperleg.R')
_vg = ob_body.vertex_groups.new(name='lowerleg.R')
_vg = ob_body.vertex_groups.new(name='foot.R')
_m = ob_body.modifiers.new('Armature', 'ARMATURE')
_m.object = ob_ava
ob_hairbulk.parent = ob_ava
ob_hairbulk.matrix_parent_inverse = Matrix(((1.0, -0.0, -0.0, -0.02075), (-0.0, 1.0, 0.0, 0.00703), (-0.0, -0.0, 1.0, 0.001522), (-0.0, 0.0, -0.0, 1.0)))
ob_hairbulk.location = (0.02075, -0.00703, -0.001522)
_vg = ob_hairbulk.vertex_groups.new(name='spine')
_vg = ob_hairbulk.vertex_groups.new(name='head')
for _i, _w in zip([0, 1, 2, 3, 4, 5, 6, 7, 8, 9, 10, 11, 12, 13, 14, 15, 16, 17, 18, 19, 20, 21, 22, 23, 24, 25, 26, 27, 28, 29, 30, 31, 32, 33, 34, 35, 36, 37, 38, 39, 40, 41, 42, 43, 44], [0.9999, 1.0, 0.9994, 0.9999, 1.0, 1.0, 0.9993, 0.9979, 0.9999, 1.0, 1.0, 0.9998, 0.9996, 0.9961, 0.9996, 1.0, 0.999, 0.9997, 0.9996, 0.9999, 0.9989, 0.9995, 1.0, 0.9995, 0.9999, 0.9995, 0.9999, 1.0, 0.9999, 1.0, 0.9978, 1.0, 0.9998, 0.9989, 0.9993, 0.9998, 0.9993, 1.0, 0.9969, 0.9884, 0.9988, 0.9998, 0.9972, 0.9988, 0.9998]): _vg.add([_i], _w, 'REPLACE')
_vg = ob_hairbulk.vertex_groups.new(name='hip')
_vg = ob_hairbulk.vertex_groups.new(name='root')
_vg = ob_hairbulk.vertex_groups.new(name='upperarm.L')
_vg = ob_hairbulk.vertex_groups.new(name='right arm')
_vg = ob_hairbulk.vertex_groups.new(name='neck')
_vg = ob_hairbulk.vertex_groups.new(name='shoulder.L')
_vg = ob_hairbulk.vertex_groups.new(name='lowerarm.L')
_vg = ob_hairbulk.vertex_groups.new(name='hand.L')
_vg = ob_hairbulk.vertex_groups.new(name='shoulder.R')
_vg = ob_hairbulk.vertex_groups.new(name='upperarm.R')
_vg = ob_hairbulk.vertex_groups.new(name='lowerarm.R')
_vg = ob_hairbulk.vertex_groups.new(name='hand.R')
_vg = ob_hairbulk.vertex_groups.new(name='upperleg.L')
_vg = ob_hairbulk.vertex_groups.new(name='lowerleg.L')
_vg = ob_hairbulk.vertex_groups.new(name='foot.L')
_vg = ob_hairbulk.vertex_groups.new(name='upperleg.R')
_vg = ob_hairbulk.vertex_groups.new(name='lowerleg.R')
_vg = ob_hairbulk.vertex_groups.new(name='foot.R')
_m = ob_hairbulk.modifiers.new('Armature', 'ARMATURE')
_m.object = ob_ava
ob_face.parent = ob_ava
ob_face.matrix_parent_inverse = Matrix(((1.0, -0.0, -0.0, -0.02075), (-0.0, 1.0, 0.0, 0.00703), (-0.0, -0.0, 1.0, 0.001522), (-0.0, 0.0, -0.0, 1.0)))
ob_face.location = (0.02075, -0.00703, -0.001522)
_vg = ob_face.vertex_groups.new(name='spine')
_vg = ob_face.vertex_groups.new(name='head')
for _i, _w in zip([0, 1, 2, 3, 4, 5, 6, 7, 8, 9, 10, 11, 12, 13, 14, 15, 16, 17, 18, 19, 20, 21, 22, 23, 24, 25], [0.9988, 0.9988, 0.993, 0.9995, 1.0, 1.0, 0.9975, 0.9857, 0.9988, 0.9974, 0.998, 1.0, 0.9999, 0.9992, 0.9987, 1.0, 0.9991, 1.0, 1.0, 1.0, 0.9995, 1.0, 1.0, 1.0, 0.996, 0.9986]): _vg.add([_i], _w, 'REPLACE')
_vg = ob_face.vertex_groups.new(name='hip')
_vg = ob_face.vertex_groups.new(name='root')
_vg = ob_face.vertex_groups.new(name='upperarm.L')
_vg = ob_face.vertex_groups.new(name='right arm')
_vg = ob_face.vertex_groups.new(name='neck')
_vg = ob_face.vertex_groups.new(name='shoulder.L')
_vg = ob_face.vertex_groups.new(name='lowerarm.L')
_vg = ob_face.vertex_groups.new(name='hand.L')
_vg = ob_face.vertex_groups.new(name='shoulder.R')
_vg = ob_face.vertex_groups.new(name='upperarm.R')
_vg = ob_face.vertex_groups.new(name='lowerarm.R')
_vg = ob_face.vertex_groups.new(name='hand.R')
_vg = ob_face.vertex_groups.new(name='upperleg.L')
_vg = ob_face.vertex_groups.new(name='lowerleg.L')
_vg = ob_face.vertex_groups.new(name='foot.L')
_vg = ob_face.vertex_groups.new(name='upperleg.R')
_vg = ob_face.vertex_groups.new(name='lowerleg.R')
_vg = ob_face.vertex_groups.new(name='foot.R')
_m = ob_face.modifiers.new('Armature', 'ARMATURE')
_m.object = ob_ava
ob_knot.parent = ob_ava
ob_knot.matrix_parent_inverse = Matrix(((1.0, -0.0, -0.0, -0.02075), (-0.0, 1.0, 0.0, 0.00703), (-0.0, -0.0, 1.0, 0.001522), (-0.0, 0.0, -0.0, 1.0)))
ob_knot.location = (0.02075, -0.00703, -0.001522)
_vg = ob_knot.vertex_groups.new(name='spine')
_vg = ob_knot.vertex_groups.new(name='head')
for _i, _w in zip([0, 1, 2, 3, 4, 5, 6, 7, 8, 9, 10, 11, 12, 13, 14, 15, 16, 17, 18, 19, 20, 21, 22, 23, 24, 25, 26, 27, 28, 29, 30, 31, 32, 33, 34, 35, 36, 37, 38, 39, 40, 41, 42, 43, 44, 45, 46, 47, 48, 49, 50, 51, 52, 53, 54, 55, 56, 57, 58, 59, 60, 61, 62, 63, 64, 65, 66, 67, 68, 69, 70, 71, 72, 73, 74, 75, 76, 77, 78, 79, 80, 81, 82, 83, 84, 85, 86, 87, 88, 89, 90, 91, 92, 93, 94, 95, 96, 97], [1.0, 0.9999, 1.0, 1.0, 0.9999, 0.9964, 1.0, 1.0, 1.0, 1.0, 0.9999, 1.0, 1.0, 0.9998, 1.0, 1.0, 0.9997, 0.9997, 1.0, 0.9998, 0.9998, 1.0, 1.0, 0.9999, 1.0, 1.0, 1.0, 1.0, 1.0, 1.0, 1.0, 0.9999, 1.0, 1.0, 0.999, 0.9999, 1.0, 1.0, 1.0, 1.0, 0.9999, 1.0, 1.0, 1.0, 1.0, 0.9999, 1.0, 0.9993, 1.0, 0.9996, 1.0, 0.9999, 0.9999, 0.9999, 1.0, 1.0, 1.0, 1.0, 1.0, 0.9998, 1.0, 0.9999, 0.9999, 1.0, 1.0, 1.0, 1.0, 1.0, 1.0, 0.9999, 1.0, 1.0, 1.0, 1.0, 1.0, 1.0, 1.0, 1.0, 1.0, 1.0, 0.9999, 1.0, 1.0, 0.9997, 0.9999, 1.0, 1.0, 1.0, 1.0, 1.0, 0.9999, 1.0, 1.0, 0.9999, 1.0, 1.0, 1.0, 1.0]): _vg.add([_i], _w, 'REPLACE')
_vg = ob_knot.vertex_groups.new(name='hip')
_vg = ob_knot.vertex_groups.new(name='root')
_vg = ob_knot.vertex_groups.new(name='upperarm.L')
_vg = ob_knot.vertex_groups.new(name='right arm')
_vg = ob_knot.vertex_groups.new(name='neck')
_vg = ob_knot.vertex_groups.new(name='shoulder.L')
_vg = ob_knot.vertex_groups.new(name='lowerarm.L')
_vg = ob_knot.vertex_groups.new(name='hand.L')
_vg = ob_knot.vertex_groups.new(name='shoulder.R')
_vg = ob_knot.vertex_groups.new(name='upperarm.R')
_vg = ob_knot.vertex_groups.new(name='lowerarm.R')
_vg = ob_knot.vertex_groups.new(name='hand.R')
_vg = ob_knot.vertex_groups.new(name='upperleg.L')
_vg = ob_knot.vertex_groups.new(name='lowerleg.L')
_vg = ob_knot.vertex_groups.new(name='foot.L')
_vg = ob_knot.vertex_groups.new(name='upperleg.R')
_vg = ob_knot.vertex_groups.new(name='lowerleg.R')
_vg = ob_knot.vertex_groups.new(name='foot.R')
_m = ob_knot.modifiers.new('Armature', 'ARMATURE')
_m.object = ob_ava
ob_left_arm.parent = ob_ava
ob_left_arm.matrix_parent_inverse = Matrix(((1.0, -0.0, -0.0, -0.02075), (-0.0, 1.0, 0.0, 0.00703), (-0.0, -0.0, 1.0, 0.001522), (-0.0, 0.0, -0.0, 1.0)))
ob_left_arm.location = (1.374, -0.02463, 4.829)
ob_left_arm.rotation_euler = (-0.04565, -0.001795, -0.01275)
_vg = ob_left_arm.vertex_groups.new(name='spine')
for _i, _w in zip([1, 3, 5, 7, 10, 13, 16, 19, 20], [0.0, 0.0, 0.0, 0.0, 0.0, 0.0, 0.0, 0.0, 0.0]): _vg.add([_i], _w, 'REPLACE')
_vg = ob_left_arm.vertex_groups.new(name='head')
_vg = ob_left_arm.vertex_groups.new(name='hip')
_vg = ob_left_arm.vertex_groups.new(name='upperarm.L')
_vg.add([1, 3, 5, 7, 10, 13, 16, 19, 20], 1.0, 'REPLACE')
_vg = ob_left_arm.vertex_groups.new(name='hand.L')
for _i, _w in zip([0, 1, 2, 3, 4, 5, 6, 7, 8, 9, 10, 11, 12, 13, 14, 15, 16, 17, 18, 19, 20, 21, 22, 23, 24, 25], [1.0, 0.0, 1.0, 0.0, 1.0, 0.0, 1.0, 0.0, 1.0, 0.0, 0.0, 0.0, 1.0, 0.0, 0.0, 1.0, 0.0, 0.0, 1.0, 0.0, 0.0, 1.0, 0.0, 0.0, 0.0, 0.0]): _vg.add([_i], _w, 'REPLACE')
_vg = ob_left_arm.vertex_groups.new(name='shoulder.L')
_vg = ob_left_arm.vertex_groups.new(name='lowerarm.L')
_vg.add([9, 11, 14, 17, 22, 23, 24, 25], 1.0, 'REPLACE')
_vg = ob_left_arm.vertex_groups.new(name='neck')
_vg = ob_left_arm.vertex_groups.new(name='shoulder.R')
_vg = ob_left_arm.vertex_groups.new(name='upperarm.R')
_vg = ob_left_arm.vertex_groups.new(name='lowerarm.R')
_vg = ob_left_arm.vertex_groups.new(name='hand.R')
_vg = ob_left_arm.vertex_groups.new(name='upperleg.L')
_vg = ob_left_arm.vertex_groups.new(name='lowerleg.L')
_vg = ob_left_arm.vertex_groups.new(name='foot.L')
_vg = ob_left_arm.vertex_groups.new(name='upperleg.R')
_vg = ob_left_arm.vertex_groups.new(name='lowerleg.R')
_vg = ob_left_arm.vertex_groups.new(name='foot.R')
_m = ob_left_arm.modifiers.new('Armature', 'ARMATURE')
_m.object = ob_ava
ob_left_ear.parent = ob_ava
ob_left_ear.matrix_parent_inverse = Matrix(((1.0, -0.0, -0.0, -0.02075), (-0.0, 1.0, 0.0, 0.00703), (-0.0, -0.0, 1.0, 0.001522), (-0.0, 0.0, -0.0, 1.0)))
ob_left_ear.location = (0.02075, -0.00703, -0.001522)
_vg = ob_left_ear.vertex_groups.new(name='spine')
_vg = ob_left_ear.vertex_groups.new(name='head')
for _i, _w in zip([0, 1, 2, 3, 4, 5, 6, 7], [0.9998, 0.9999, 1.0, 1.0, 0.9998, 1.0, 1.0, 1.0]): _vg.add([_i], _w, 'REPLACE')
_vg = ob_left_ear.vertex_groups.new(name='hip')
_vg = ob_left_ear.vertex_groups.new(name='root')
_vg = ob_left_ear.vertex_groups.new(name='upperarm.L')
_vg = ob_left_ear.vertex_groups.new(name='right arm')
_vg = ob_left_ear.vertex_groups.new(name='neck')
_vg = ob_left_ear.vertex_groups.new(name='shoulder.L')
_vg = ob_left_ear.vertex_groups.new(name='lowerarm.L')
_vg = ob_left_ear.vertex_groups.new(name='hand.L')
_vg = ob_left_ear.vertex_groups.new(name='shoulder.R')
_vg = ob_left_ear.vertex_groups.new(name='upperarm.R')
_vg = ob_left_ear.vertex_groups.new(name='lowerarm.R')
_vg = ob_left_ear.vertex_groups.new(name='hand.R')
_vg = ob_left_ear.vertex_groups.new(name='upperleg.L')
_vg = ob_left_ear.vertex_groups.new(name='lowerleg.L')
_vg = ob_left_ear.vertex_groups.new(name='foot.L')
_vg = ob_left_ear.vertex_groups.new(name='upperleg.R')
_vg = ob_left_ear.vertex_groups.new(name='lowerleg.R')
_vg = ob_left_ear.vertex_groups.new(name='foot.R')
_m = ob_left_ear.modifiers.new('Armature', 'ARMATURE')
_m.object = ob_ava
ob_right_arm.parent = ob_ava
ob_right_arm.matrix_parent_inverse = Matrix(((1.0, -0.0, -0.0, -0.02075), (-0.0, 1.0, 0.0, 0.00703), (-0.0, -0.0, 1.0, 0.001522), (-0.0, 0.0, -0.0, 1.0)))
ob_right_arm.location = (-1.398, -0.1202, 4.791)
ob_right_arm.rotation_euler = (-1.553e-11, 0.0253, 7.363e-09)
_vg = ob_right_arm.vertex_groups.new(name='chest')
_vg = ob_right_arm.vertex_groups.new(name='head')
_vg = ob_right_arm.vertex_groups.new(name='upperarm.L')
_vg = ob_right_arm.vertex_groups.new(name='upperarm.R')
_vg.add([1, 3, 5, 7, 10, 13, 16, 19, 20], 1.0, 'REPLACE')
_vg = ob_right_arm.vertex_groups.new(name='hand.R')
_vg.add([4, 6, 12, 15, 18, 21], 1.0, 'REPLACE')
_vg = ob_right_arm.vertex_groups.new(name='lowerarm.R')
_vg.add([0, 2, 8, 9, 11, 14, 17, 22, 23, 24, 25], 1.0, 'REPLACE')
_vg = ob_right_arm.vertex_groups.new(name='hip')
_vg = ob_right_arm.vertex_groups.new(name='spine')
_vg = ob_right_arm.vertex_groups.new(name='neck')
_vg = ob_right_arm.vertex_groups.new(name='shoulder.L')
_vg = ob_right_arm.vertex_groups.new(name='lowerarm.L')
_vg = ob_right_arm.vertex_groups.new(name='hand.L')
_vg = ob_right_arm.vertex_groups.new(name='shoulder.R')
_vg = ob_right_arm.vertex_groups.new(name='upperleg.L')
_vg = ob_right_arm.vertex_groups.new(name='lowerleg.L')
_vg = ob_right_arm.vertex_groups.new(name='foot.L')
_vg = ob_right_arm.vertex_groups.new(name='upperleg.R')
_vg = ob_right_arm.vertex_groups.new(name='lowerleg.R')
_vg = ob_right_arm.vertex_groups.new(name='foot.R')
_m = ob_right_arm.modifiers.new('Armature', 'ARMATURE')
_m.object = ob_ava
ob_right_ear.parent = ob_ava
ob_right_ear.matrix_parent_inverse = Matrix(((1.0, -0.0, -0.0, -0.02075), (-0.0, 1.0, 0.0, 0.00703), (-0.0, -0.0, 1.0, 0.001522), (-0.0, 0.0, -0.0, 1.0)))
ob_right_ear.location = (0.02075, -0.00703, -0.001522)
_vg = ob_right_ear.vertex_groups.new(name='spine')
_vg = ob_right_ear.vertex_groups.new(name='head')
for _i, _w in zip([0, 1, 2, 3, 4, 5, 6, 7], [1.0, 0.999, 1.0, 0.9997, 1.0, 0.999, 1.0, 0.9992]): _vg.add([_i], _w, 'REPLACE')
_vg = ob_right_ear.vertex_groups.new(name='hip')
_vg = ob_right_ear.vertex_groups.new(name='root')
_vg = ob_right_ear.vertex_groups.new(name='upperarm.L')
_vg = ob_right_ear.vertex_groups.new(name='right arm')
_vg = ob_right_ear.vertex_groups.new(name='neck')
_vg = ob_right_ear.vertex_groups.new(name='shoulder.L')
_vg = ob_right_ear.vertex_groups.new(name='lowerarm.L')
_vg = ob_right_ear.vertex_groups.new(name='hand.L')
_vg = ob_right_ear.vertex_groups.new(name='shoulder.R')
_vg = ob_right_ear.vertex_groups.new(name='upperarm.R')
_vg = ob_right_ear.vertex_groups.new(name='lowerarm.R')
_vg = ob_right_ear.vertex_groups.new(name='hand.R')
_vg = ob_right_ear.vertex_groups.new(name='upperleg.L')
_vg = ob_right_ear.vertex_groups.new(name='lowerleg.L')
_vg = ob_right_ear.vertex_groups.new(name='foot.L')
_vg = ob_right_ear.vertex_groups.new(name='upperleg.R')
_vg = ob_right_ear.vertex_groups.new(name='lowerleg.R')
_vg = ob_right_ear.vertex_groups.new(name='foot.R')
_m = ob_right_ear.modifiers.new('Armature', 'ARMATURE')
_m.object = ob_ava
ob_strand.parent = ob_ava
ob_strand.matrix_parent_inverse = Matrix(((1.0, -0.0, -0.0, -0.02075), (-0.0, 1.0, 0.0, 0.00703), (-0.0, -0.0, 1.0, 0.001522), (-0.0, 0.0, -0.0, 1.0)))
ob_strand.location = (0.02075, -0.00703, -0.001522)
_vg = ob_strand.vertex_groups.new(name='spine')
_vg = ob_strand.vertex_groups.new(name='head')
for _i, _w in zip([0, 1, 2, 3, 4, 5, 6, 7, 8, 9, 10, 11, 12, 13, 14, 15, 16, 17, 18, 19, 20, 21, 22, 23, 24, 25], [0.9945, 0.9999, 0.9981, 0.9939, 1.0, 0.9993, 0.9994, 0.9863, 0.969, 0.9981, 1.0, 0.9689, 0.9994, 0.9989, 0.9956, 0.9999, 0.9969, 0.9999, 0.9972, 0.9997, 1.0, 0.9989, 1.0, 1.0, 0.993, 0.9997]): _vg.add([_i], _w, 'REPLACE')
_vg = ob_strand.vertex_groups.new(name='hip')
_vg = ob_strand.vertex_groups.new(name='root')
_vg = ob_strand.vertex_groups.new(name='upperarm.L')
_vg = ob_strand.vertex_groups.new(name='right arm')
_vg = ob_strand.vertex_groups.new(name='neck')
_vg = ob_strand.vertex_groups.new(name='shoulder.L')
_vg = ob_strand.vertex_groups.new(name='lowerarm.L')
_vg = ob_strand.vertex_groups.new(name='hand.L')
_vg = ob_strand.vertex_groups.new(name='shoulder.R')
_vg = ob_strand.vertex_groups.new(name='upperarm.R')
_vg = ob_strand.vertex_groups.new(name='lowerarm.R')
_vg = ob_strand.vertex_groups.new(name='hand.R')
_vg = ob_strand.vertex_groups.new(name='upperleg.L')
_vg = ob_strand.vertex_groups.new(name='lowerleg.L')
_vg = ob_strand.vertex_groups.new(name='foot.L')
_vg = ob_strand.vertex_groups.new(name='upperleg.R')
_vg = ob_strand.vertex_groups.new(name='lowerleg.R')
_vg = ob_strand.vertex_groups.new(name='foot.R')
_m = ob_strand.modifiers.new('Armature', 'ARMATURE')
_m.object = ob_ava

# ---- collection membership
scene.collection.objects.link(ob_ava)
scene.collection.objects.link(ob_body)
scene.collection.objects.link(ob_hairbulk)
scene.collection.objects.link(ob_face)
scene.collection.objects.link(ob_knot)
scene.collection.objects.link(ob_left_arm)
scene.collection.objects.link(ob_left_ear)
scene.collection.objects.link(ob_right_arm)
scene.collection.objects.link(ob_right_ear)
scene.collection.objects.link(ob_strand)

# ---- scene / render settings (as saved in the file)
scene.frame_start = 1; scene.frame_end = 250; scene.frame_set(39)
scene.render.engine = 'BLENDER_EEVEE_NEXT'
bpy.context.view_layer.update()

# ---- added for rendering (the .blend has no active camera and no usable light): camera, sun
cam_auto = bpy.data.cameras.new('AutoCamera')
cam_auto.lens = 50.0
cam_auto.sensor_width = 36.0
cam_auto.clip_end = 1000.0
ob_auto_camera = bpy.data.objects.new('AutoCamera', cam_auto)
scene.collection.objects.link(ob_auto_camera)
ob_auto_camera.location = (12.1334, -14.502, 14.0737)
ob_auto_camera.rotation_euler = (1.09748, -7.21219e-08, 0.694738)
scene.camera = ob_auto_camera
light_auto_sun = bpy.data.lights.new('AutoSun', 'SUN')
light_auto_sun.energy = 3.0
light_auto_sun.angle = 0.0523599
ob_auto_sun = bpy.data.objects.new('AutoSun', light_auto_sun)
scene.collection.objects.link(ob_auto_sun)
ob_auto_sun.rotation_euler = (0.872665, 0.174533, 0.523599)
bpy.context.view_layer.update()
